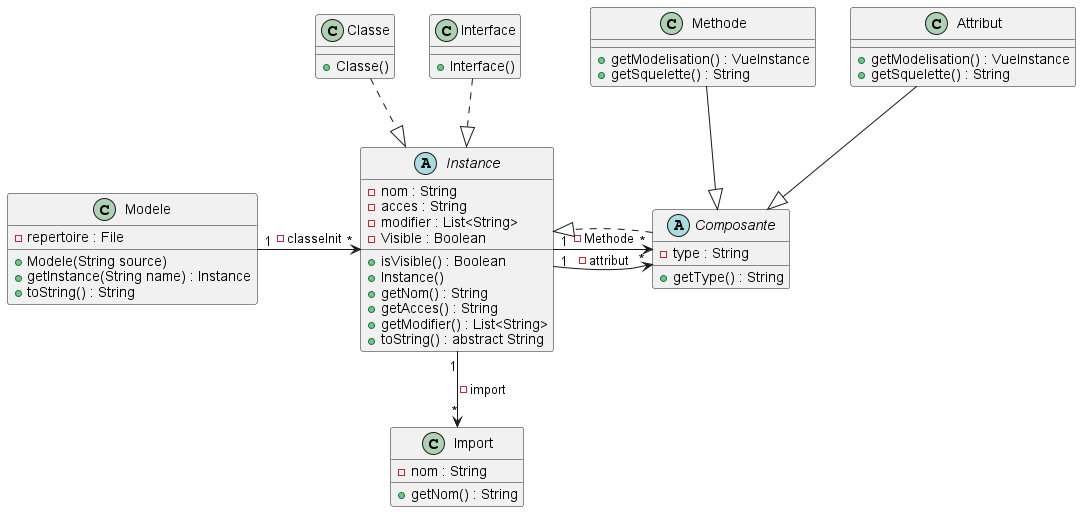

The diagram above was rendered by PlantUML. Its source (embedded in the PNG):
@startuml
'https://plantuml.com/sequence-diagram

abstract Instance{
    -nom : String
    -acces : String
    -modifier : List<String>
    -Visible : Boolean
    +isVisible() : Boolean
    +Instance()
    +getNom() : String
    +getAcces() : String
    +getModifier() : List<String>
    +toString() : abstract String
}

class Classe{
    +Classe()
}

class Interface{
    +Interface()
}

abstract Composante{
    -type : String
    +getType() : String
}

class Methode{
    +getModelisation() : VueInstance
    +getSquelette() : String
}

class Attribut{
    +getModelisation() : VueInstance
    +getSquelette() : String
}

class Import{
    -nom : String
    +getNom() : String
}

class Modele{
    -repertoire : File
    +Modele(String source)
    +getInstance(String name) : Instance
    +toString() : String
}


Modele "1" -> "*" Instance  : -classeInit
Instance "1" -> "*" Composante : -attribut
Instance "1" -> "*" Composante : -Methode
Instance "1" --> "*" Import : -import
Classe ..|> Instance
Interface ..|> Instance
Methode --|> Composante
Attribut --|> Composante
Composante ..|> Instance

@enduml